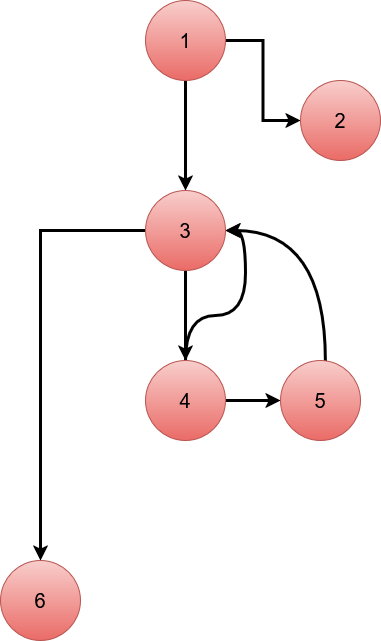

The diagram above was exported from draw.io. Its source (the exported page's mxGraphModel, read from the mxfile embedded in the PNG):
<mxGraphModel dx="1801" dy="776" grid="0" gridSize="1" guides="1" tooltips="1" connect="1" arrows="1" fold="1" page="1" pageScale="1" pageWidth="850" pageHeight="1100" background="light-dark(#FFFFFF,#FFFFFF)" math="0" shadow="0">
  <root>
    <mxCell id="0" />
    <mxCell id="1" parent="0" />
    <mxCell id="TFtD0e2TlCHlOV6Pr5D9-10" value="&lt;font style=&quot;font-size: 20px;&quot;&gt;6&lt;/font&gt;" style="ellipse;whiteSpace=wrap;html=1;aspect=fixed;fillColor=#f8cecc;gradientColor=#ea6b66;strokeColor=#b85450;" vertex="1" parent="1">
      <mxGeometry x="240" y="610" width="80" height="80" as="geometry" />
    </mxCell>
    <mxCell id="TFtD0e2TlCHlOV6Pr5D9-5" value="" style="edgeStyle=orthogonalEdgeStyle;rounded=0;orthogonalLoop=1;jettySize=auto;html=1;strokeColor=light-dark(#000000,#000000);strokeWidth=3;" edge="1" parent="1" source="TFtD0e2TlCHlOV6Pr5D9-1" target="TFtD0e2TlCHlOV6Pr5D9-2">
      <mxGeometry relative="1" as="geometry" />
    </mxCell>
    <mxCell id="TFtD0e2TlCHlOV6Pr5D9-7" value="" style="edgeStyle=orthogonalEdgeStyle;rounded=0;orthogonalLoop=1;jettySize=auto;html=1;strokeColor=light-dark(#000000,#000000);strokeWidth=3;" edge="1" parent="1" source="TFtD0e2TlCHlOV6Pr5D9-1" target="TFtD0e2TlCHlOV6Pr5D9-6">
      <mxGeometry relative="1" as="geometry" />
    </mxCell>
    <mxCell id="TFtD0e2TlCHlOV6Pr5D9-1" value="&lt;font style=&quot;font-size: 20px;&quot;&gt;1&lt;/font&gt;" style="ellipse;whiteSpace=wrap;html=1;aspect=fixed;fillColor=#f8cecc;gradientColor=#ea6b66;strokeColor=#b85450;" vertex="1" parent="1">
      <mxGeometry x="385" y="50" width="80" height="80" as="geometry" />
    </mxCell>
    <mxCell id="TFtD0e2TlCHlOV6Pr5D9-11" value="" style="edgeStyle=orthogonalEdgeStyle;rounded=0;orthogonalLoop=1;jettySize=auto;html=1;fillColor=#f8cecc;gradientColor=#ea6b66;strokeColor=light-dark(#000000,#000000);strokeWidth=3;" edge="1" parent="1" source="TFtD0e2TlCHlOV6Pr5D9-2" target="TFtD0e2TlCHlOV6Pr5D9-10">
      <mxGeometry relative="1" as="geometry" />
    </mxCell>
    <mxCell id="TFtD0e2TlCHlOV6Pr5D9-22" value="" style="edgeStyle=orthogonalEdgeStyle;rounded=0;orthogonalLoop=1;jettySize=auto;html=1;strokeColor=light-dark(#000000,#000000);strokeWidth=3;" edge="1" parent="1" source="TFtD0e2TlCHlOV6Pr5D9-2" target="TFtD0e2TlCHlOV6Pr5D9-14">
      <mxGeometry relative="1" as="geometry" />
    </mxCell>
    <mxCell id="TFtD0e2TlCHlOV6Pr5D9-2" value="&lt;font style=&quot;font-size: 20px;&quot;&gt;3&lt;/font&gt;" style="ellipse;whiteSpace=wrap;html=1;aspect=fixed;fillColor=#f8cecc;gradientColor=#ea6b66;strokeColor=#b85450;" vertex="1" parent="1">
      <mxGeometry x="385" y="240" width="80" height="80" as="geometry" />
    </mxCell>
    <mxCell id="TFtD0e2TlCHlOV6Pr5D9-6" value="&lt;font style=&quot;font-size: 20px;&quot;&gt;2&lt;/font&gt;" style="ellipse;whiteSpace=wrap;html=1;aspect=fixed;fillColor=#f8cecc;gradientColor=#ea6b66;strokeColor=#b85450;" vertex="1" parent="1">
      <mxGeometry x="540" y="130" width="80" height="80" as="geometry" />
    </mxCell>
    <mxCell id="TFtD0e2TlCHlOV6Pr5D9-21" style="edgeStyle=orthogonalEdgeStyle;rounded=0;orthogonalLoop=1;jettySize=auto;html=1;entryX=1;entryY=0.5;entryDx=0;entryDy=0;curved=1;strokeColor=light-dark(#000000,#000000);strokeWidth=3;" edge="1" parent="1" source="TFtD0e2TlCHlOV6Pr5D9-14" target="TFtD0e2TlCHlOV6Pr5D9-2">
      <mxGeometry relative="1" as="geometry" />
    </mxCell>
    <mxCell id="TFtD0e2TlCHlOV6Pr5D9-24" value="" style="edgeStyle=orthogonalEdgeStyle;rounded=0;orthogonalLoop=1;jettySize=auto;html=1;strokeColor=light-dark(#000000,#000000);strokeWidth=3;" edge="1" parent="1" source="TFtD0e2TlCHlOV6Pr5D9-14" target="TFtD0e2TlCHlOV6Pr5D9-23">
      <mxGeometry relative="1" as="geometry" />
    </mxCell>
    <mxCell id="TFtD0e2TlCHlOV6Pr5D9-14" value="&lt;font style=&quot;font-size: 20px;&quot;&gt;4&lt;/font&gt;" style="ellipse;whiteSpace=wrap;html=1;aspect=fixed;fillColor=#f8cecc;gradientColor=#ea6b66;strokeColor=#b85450;" vertex="1" parent="1">
      <mxGeometry x="385" y="410" width="80" height="80" as="geometry" />
    </mxCell>
    <mxCell id="TFtD0e2TlCHlOV6Pr5D9-32" style="edgeStyle=orthogonalEdgeStyle;rounded=0;orthogonalLoop=1;jettySize=auto;html=1;entryX=1;entryY=0.5;entryDx=0;entryDy=0;strokeWidth=3;strokeColor=light-dark(#000000,#000000);curved=1;" edge="1" parent="1" source="TFtD0e2TlCHlOV6Pr5D9-23" target="TFtD0e2TlCHlOV6Pr5D9-2">
      <mxGeometry relative="1" as="geometry">
        <Array as="points">
          <mxPoint x="565" y="280" />
        </Array>
      </mxGeometry>
    </mxCell>
    <mxCell id="TFtD0e2TlCHlOV6Pr5D9-23" value="&lt;font style=&quot;font-size: 20px;&quot;&gt;5&lt;/font&gt;" style="ellipse;whiteSpace=wrap;html=1;aspect=fixed;fillColor=#f8cecc;gradientColor=#ea6b66;strokeColor=#b85450;" vertex="1" parent="1">
      <mxGeometry x="520" y="410" width="80" height="80" as="geometry" />
    </mxCell>
  </root>
</mxGraphModel>